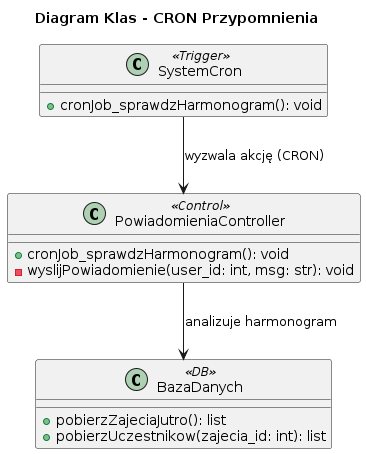

The diagram above was rendered by PlantUML. Its source (embedded in the PNG):
@startuml
title Diagram Klas - CRON Przypomnienia

class SystemCron <<Trigger>> {
    + cronJob_sprawdzHarmonogram(): void
}

class PowiadomieniaController <<Control>> {
    + cronJob_sprawdzHarmonogram(): void
    - wyslijPowiadomienie(user_id: int, msg: str): void
}

class BazaDanych <<DB>> {
    + pobierzZajeciaJutro(): list
    + pobierzUczestnikow(zajecia_id: int): list
}

SystemCron --> PowiadomieniaController : wyzwala akcję (CRON)
PowiadomieniaController --> BazaDanych : analizuje harmonogram
@enduml